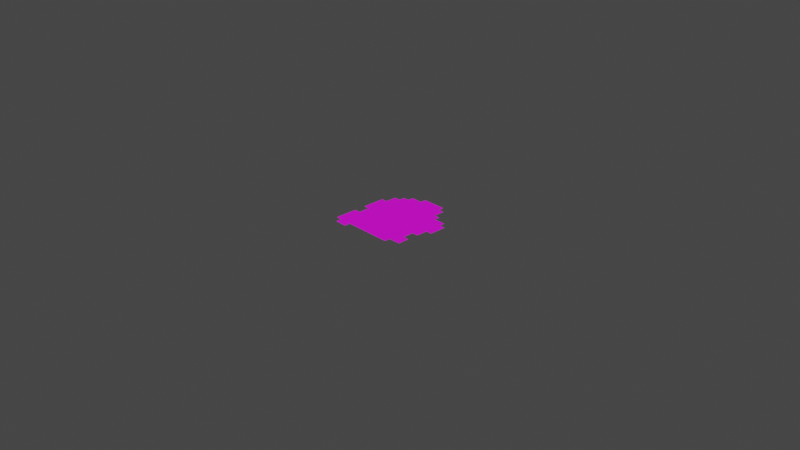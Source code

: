 # Source: mario_jump.blend  (saved by Blender 2.91.10; exported with 4.5.12 LTS)
import bpy
from mathutils import Matrix  # noqa: F401  (used for matrix-valued properties, if any)

bpy.ops.wm.read_factory_settings(use_empty=True)
scene = bpy.context.scene
scene.name = 'Scene'

# ---- collections
col_collection = bpy.data.collections.new('Collection'); scene.collection.children.link(col_collection)

# ---- images (referenced by path relative to the original .blend; pixels are not part of the script)
import os
ASSET_DIR = os.environ.get("B2B_ASSET_DIR", "")  # directory of the original .blend (textures are referenced by path, not embedded)
HERE = os.path.dirname(os.path.abspath(__file__))  # packed textures are extracted next to this script under _unpacked/

def load_image(name, relpath, width, height, colorspace="sRGB"):
    """Load a texture the original file referenced (path relative to the .blend, or extracted next to this script)."""
    p = next((c for c in (os.path.join(HERE, relpath), os.path.join(ASSET_DIR, relpath)) if relpath and os.path.exists(c)), "")
    if p:
        img = bpy.data.images.load(p, check_existing=True)
        img.name = name
    else:  # same state as the original file: an image datablock whose file is absent (Cycles renders it pink)
        img = bpy.data.images.new(name, width, height)
        img.source = "FILE"
        img.filepath = "//" + (relpath or name)
    img.colorspace_settings.name = colorspace
    return img
img_sprite_sheet_png = load_image('sprite_sheet.png', 'sprite_sheet.png', 1024, 1024, 'sRGB')

# ---- materials (node trees are filled in below, after node groups)
mat_material = bpy.data.materials.new('Material')
mat_material.alpha_threshold = 0.0
mat_material.line_color = (0.0, 0.0, 0.0, 1.0)

# ---- material node trees
mat_material.use_nodes = True; mat_material.node_tree.nodes.clear()
_N = mat_material.node_tree.nodes; _L = mat_material.node_tree.links
n0 = _N.new('ShaderNodeOutputMaterial'); n0.name = 'Material Output'; n0.location = (300, 300)
n1 = _N.new('ShaderNodeBsdfPrincipled'); n1.name = 'Principled BSDF'; n1.location = (10, 300)
n1.distribution = 'GGX'
n1.subsurface_method = 'BURLEY'
n1.inputs[2].default_value = 0.4
n1.inputs[3].default_value = 1.45
n1.inputs[27].default_value = (0.0, 0.0, 0.0, 1.0)
n1.inputs[28].default_value = 1.0
n2 = _N.new('ShaderNodeTexImage'); n2.name = 'Image Texture'; n2.location = (-280, 280)
n2.image = img_sprite_sheet_png
n2.interpolation = 'Closest'
_L.new(n1.outputs[0], n0.inputs[0])
_L.new(n2.outputs[0], n1.inputs[0])
n0.is_active_output = True

# ---- world
world_world = bpy.data.worlds.new('World'); scene.world = world_world
world_world.use_nodes = True; world_world.node_tree.nodes.clear()
_N = world_world.node_tree.nodes; _L = world_world.node_tree.links
n0 = _N.new('ShaderNodeOutputWorld'); n0.name = 'World Output'; n0.location = (300, 300)
n1 = _N.new('ShaderNodeBackground'); n1.name = 'Background'; n1.location = (10, 300)
n1.inputs[0].default_value = (0.05088, 0.05088, 0.05088, 1.0)
_L.new(n1.outputs[0], n0.inputs[0])
n0.is_active_output = True
world_world.color = (0.05088, 0.05088, 0.05088)
world_world.use_sun_shadow = False
world_world.sun_shadow_jitter_overblur = 0.0

# ---- cameras
cam_camera = bpy.data.cameras.new('Camera')
cam_camera.clip_end = 100.0
cam_camera.ortho_scale = 7.314

# ---- meshes
me_plane = bpy.data.meshes.new('Plane')
me_plane.from_pydata([(-0.3927, -0.5, 0.0), (-0.2586, -0.5, 0.0), (0.1309, 0.5, 0.0), (-0.1309, 0.5, 0.0), (-0.4582, 0.1875, 0.0), (-0.4582, -0.0625, 0.0), (-0.4582, -0.1875, 0.0), (-0.4582, -0.4375, 0.0), (0.4582, 0.0, 0.0), (0.4582, 0.1875, 0.0), (-0.3927, -0.4375, 0.0), (-0.3927, -0.1875, 0.0), (-0.3927, -0.0625, 0.0), (-0.3927, 0.1875, 0.0), (-0.3927, 0.3125, 0.0), (-0.3244, 0.3125, 0.0), (-0.3244, 0.375, 0.0), (-0.2586, -0.4375, 0.0), (-0.2586, 0.375, 0.0), (-0.2586, 0.4375, 0.0), (-0.1309, 0.4375, 0.0), (0.1309, 0.4375, 0.0), (0.1964, 0.3125, 0.0), (0.1964, 0.4375, 0.0), (0.2618, -0.4375, 0.0), (0.2618, -0.375, 0.0), (0.2618, 0.25, 0.0), (0.2618, 0.3125, 0.0), (0.3273, -0.25, 0.0), (0.3273, -0.125, 0.0), (0.3927, -0.375, 0.0), (0.3927, -0.25, 0.0), (0.3927, -0.125, 0.0), (0.3927, 0.0, 0.0), (0.3927, 0.1875, 0.0), (0.3927, 0.25, 0.0)], [], [(22, 23, 21, 2, 3, 20, 19, 18, 16, 15, 14, 13, 4, 5, 12, 11, 6, 7, 10, 0, 1, 17, 24, 25, 30, 31, 28, 29, 32, 33, 8, 9, 34, 35, 26, 27)])
_uv = me_plane.uv_layers.new(name='UVMap')
_uv.uv.foreach_set('vector', [0.1712, 0.6041, 0.1712, 0.6455, 0.1556, 0.6455, 0.1556, 0.6662, 0.09297, 0.6662, 0.09297, 0.6455, 0.06245, 0.6455, 0.06245, 0.6248, 0.04671, 0.6248, 0.04671, 0.6041, 0.03038, 0.6041, 0.03038, 0.5626, 0.01473, 0.5626, 0.01473, 0.4798, 0.03038, 0.4798, 0.03038, 0.4384, 0.01473, 0.4384, 0.01473, 0.3556, 0.03038, 0.3556, 0.03038, 0.3348, 0.06245, 0.3348, 0.06245, 0.3556, 0.1869, 0.3556, 0.1869, 0.3763, 0.2182, 0.3763, 0.2182, 0.4177, 0.2025, 0.4177, 0.2025, 0.4591, 0.2182, 0.4591, 0.2182, 0.5005, 0.2338, 0.5005, 0.2338, 0.5626, 0.2182, 0.5626, 0.2182, 0.5834, 0.1869, 0.5834, 0.1869, 0.6041])
me_plane.materials.append(mat_material)
me_plane.use_remesh_fix_poles = True
me_plane.use_remesh_preserve_attributes = False
me_plane.use_mirror_vertex_groups = False
me_plane.update()

# ---- objects
ob_camera = bpy.data.objects.new('Camera', cam_camera)
ob_plane = bpy.data.objects.new('Plane', me_plane)

# ---- transforms, parenting, visibility, modifiers, constraints
ob_camera.location = (7.359, -6.926, 4.958)
ob_camera.rotation_euler = (1.109, 0.0, 0.8149)
ob_camera.lock_rotations_4d = False
ob_camera.empty_display_type = 'ARROWS'
ob_camera.color = (0.0, 0.0, 0.0, 0.0)
ob_camera.display_type = 'WIRE'
ob_camera.lineart.crease_threshold = 0.0
ob_plane.location = (0.0, 0.0, 0.0)
ob_plane.lineart.crease_threshold = 0.0

# ---- collection membership
col_collection.objects.link(ob_camera)
col_collection.objects.link(ob_plane)

# ---- scene / render settings (as saved in the file)
scene.camera = ob_camera
scene.frame_start = 1; scene.frame_end = 250; scene.frame_set(1)
scene.render.engine = 'CYCLES'
scene.cycles.feature_set = 'EXPERIMENTAL'
scene.cycles.samples = 128
scene.cycles.sampling_pattern = 'TABULATED_SOBOL'
scene.cycles.use_adaptive_sampling = False
scene.cycles.use_light_tree = False
scene.view_settings.view_transform = 'Filmic'
bpy.context.view_layer.update()

# ---- added for rendering (the .blend has no usable light): sun
light_auto_sun = bpy.data.lights.new('AutoSun', 'SUN')
light_auto_sun.energy = 3.0
light_auto_sun.angle = 0.0523599
ob_auto_sun = bpy.data.objects.new('AutoSun', light_auto_sun)
scene.collection.objects.link(ob_auto_sun)
ob_auto_sun.rotation_euler = (0.872665, 0.174533, 0.523599)
bpy.context.view_layer.update()
